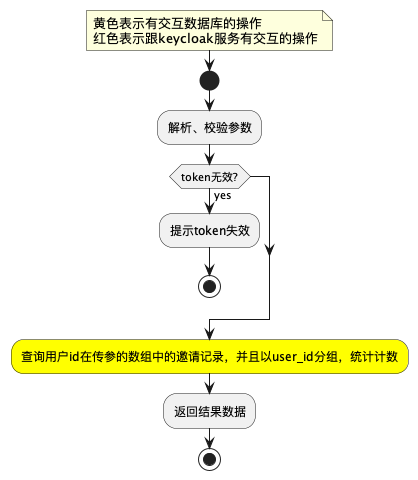

The diagram above was rendered by PlantUML. Its source (embedded in the PNG):
@startuml

note right
    黄色表示有交互数据库的操作
    红色表示跟keycloak服务有交互的操作
end note
start
:解析、校验参数;
if (token无效?) then (yes)
    :提示token失效;
    stop
endif
#yellow:查询用户id在传参的数组中的邀请记录，并且以user_id分组，统计计数;
:返回结果数据;
stop
@enduml